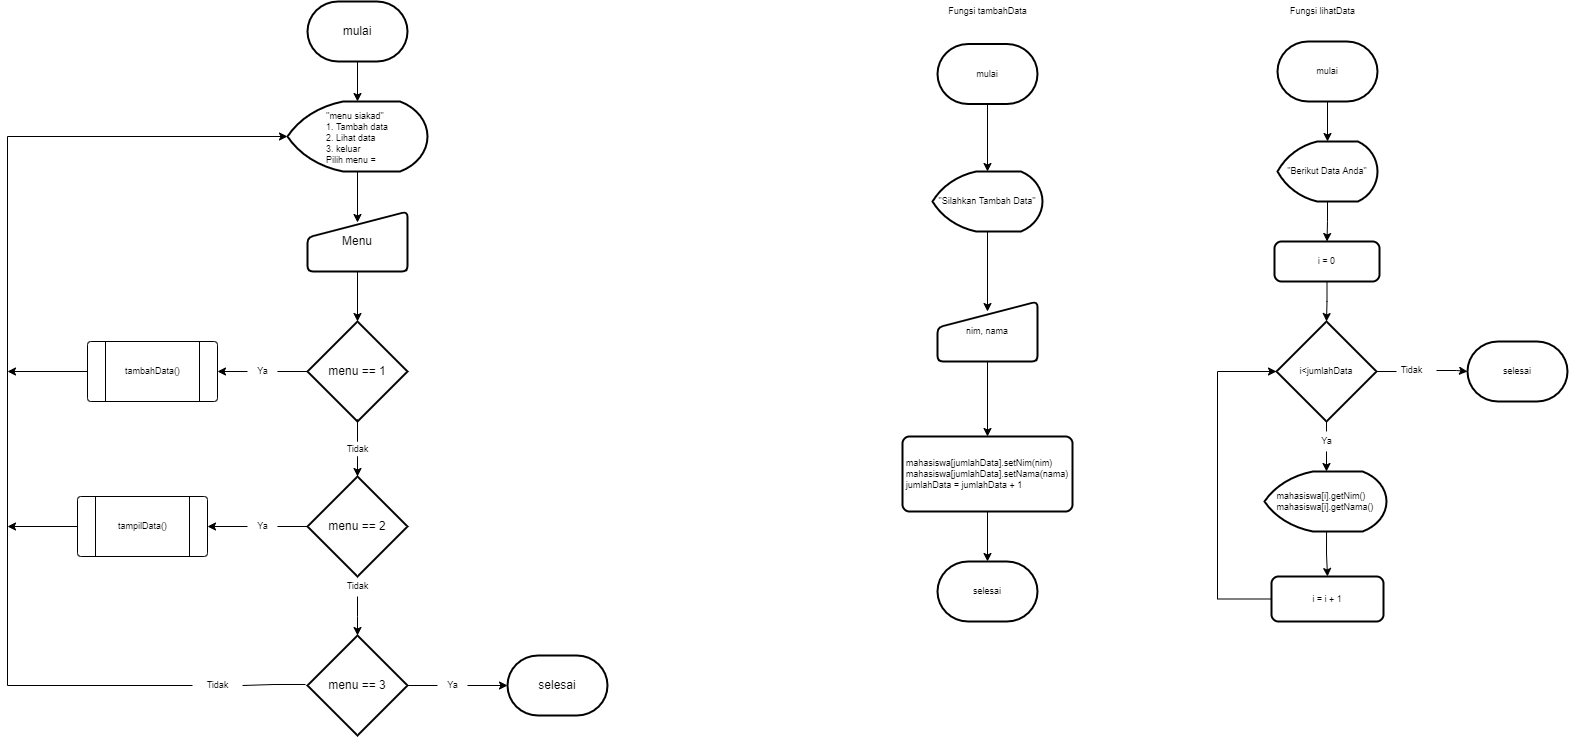

The diagram above was exported from draw.io. Its source (the exported page's mxGraphModel, read from the mxfile embedded in the PNG):
<mxGraphModel dx="1847" dy="985" grid="1" gridSize="10" guides="1" tooltips="1" connect="1" arrows="1" fold="1" page="1" pageScale="1" pageWidth="850" pageHeight="1100" math="0" shadow="0">
  <root>
    <mxCell id="0" />
    <mxCell id="1" parent="0" />
    <mxCell id="8WCC1eU6dLsts-zjRdGM-11" value="" style="edgeStyle=orthogonalEdgeStyle;rounded=0;orthogonalLoop=1;jettySize=auto;html=1;fontSize=9;" edge="1" parent="1" source="8WCC1eU6dLsts-zjRdGM-2" target="8WCC1eU6dLsts-zjRdGM-3">
      <mxGeometry relative="1" as="geometry" />
    </mxCell>
    <mxCell id="8WCC1eU6dLsts-zjRdGM-2" value="mulai" style="strokeWidth=2;html=1;shape=mxgraph.flowchart.terminator;whiteSpace=wrap;" vertex="1" parent="1">
      <mxGeometry x="380" y="40" width="100" height="60" as="geometry" />
    </mxCell>
    <mxCell id="8WCC1eU6dLsts-zjRdGM-12" value="" style="edgeStyle=orthogonalEdgeStyle;rounded=0;orthogonalLoop=1;jettySize=auto;html=1;fontSize=9;exitX=0.5;exitY=1;exitDx=0;exitDy=0;exitPerimeter=0;" edge="1" parent="1" source="8WCC1eU6dLsts-zjRdGM-3">
      <mxGeometry relative="1" as="geometry">
        <mxPoint x="430" y="221" as="sourcePoint" />
        <mxPoint x="430" y="261" as="targetPoint" />
      </mxGeometry>
    </mxCell>
    <mxCell id="8WCC1eU6dLsts-zjRdGM-3" value="&lt;div style=&quot;text-align: left;&quot;&gt;&lt;span style=&quot;background-color: initial;&quot;&gt;&lt;font style=&quot;font-size: 9px;&quot;&gt;'&lt;/font&gt;&lt;/span&gt;&lt;font style=&quot;background-color: initial; font-size: 9px;&quot;&gt;'menu siakad&quot;&lt;/font&gt;&lt;/div&gt;&lt;font style=&quot;font-size: 9px;&quot;&gt;&lt;div style=&quot;text-align: left;&quot;&gt;&lt;span style=&quot;background-color: initial;&quot;&gt;1. Tambah data&lt;/span&gt;&lt;/div&gt;&lt;div style=&quot;text-align: left;&quot;&gt;&lt;span style=&quot;background-color: initial;&quot;&gt;2. Lihat data&lt;/span&gt;&lt;/div&gt;&lt;div style=&quot;text-align: left;&quot;&gt;&lt;span style=&quot;background-color: initial;&quot;&gt;3. keluar&lt;/span&gt;&lt;/div&gt;&lt;div style=&quot;text-align: left;&quot;&gt;&lt;span style=&quot;background-color: initial;&quot;&gt;Pilih menu =&lt;/span&gt;&lt;/div&gt;&lt;/font&gt;" style="strokeWidth=2;html=1;shape=mxgraph.flowchart.display;whiteSpace=wrap;" vertex="1" parent="1">
      <mxGeometry x="360" y="140" width="140" height="70" as="geometry" />
    </mxCell>
    <mxCell id="8WCC1eU6dLsts-zjRdGM-13" value="" style="edgeStyle=orthogonalEdgeStyle;rounded=0;orthogonalLoop=1;jettySize=auto;html=1;fontSize=9;" edge="1" parent="1" source="8WCC1eU6dLsts-zjRdGM-4" target="8WCC1eU6dLsts-zjRdGM-5">
      <mxGeometry relative="1" as="geometry" />
    </mxCell>
    <mxCell id="8WCC1eU6dLsts-zjRdGM-4" value="Menu" style="html=1;strokeWidth=2;shape=manualInput;whiteSpace=wrap;rounded=1;size=26;arcSize=11;" vertex="1" parent="1">
      <mxGeometry x="380" y="250" width="100" height="60" as="geometry" />
    </mxCell>
    <mxCell id="8WCC1eU6dLsts-zjRdGM-14" value="" style="edgeStyle=orthogonalEdgeStyle;rounded=0;orthogonalLoop=1;jettySize=auto;html=1;fontSize=9;startArrow=none;" edge="1" parent="1" source="8WCC1eU6dLsts-zjRdGM-39" target="8WCC1eU6dLsts-zjRdGM-6">
      <mxGeometry relative="1" as="geometry" />
    </mxCell>
    <mxCell id="8WCC1eU6dLsts-zjRdGM-19" value="" style="edgeStyle=orthogonalEdgeStyle;rounded=0;orthogonalLoop=1;jettySize=auto;html=1;fontSize=9;startArrow=none;" edge="1" parent="1" source="8WCC1eU6dLsts-zjRdGM-29">
      <mxGeometry relative="1" as="geometry">
        <mxPoint x="290" y="410" as="targetPoint" />
      </mxGeometry>
    </mxCell>
    <mxCell id="8WCC1eU6dLsts-zjRdGM-5" value="menu == 1" style="strokeWidth=2;html=1;shape=mxgraph.flowchart.decision;whiteSpace=wrap;" vertex="1" parent="1">
      <mxGeometry x="380" y="360" width="100" height="100" as="geometry" />
    </mxCell>
    <mxCell id="8WCC1eU6dLsts-zjRdGM-15" value="" style="edgeStyle=orthogonalEdgeStyle;rounded=0;orthogonalLoop=1;jettySize=auto;html=1;fontSize=9;startArrow=none;" edge="1" parent="1" source="8WCC1eU6dLsts-zjRdGM-40" target="8WCC1eU6dLsts-zjRdGM-7">
      <mxGeometry relative="1" as="geometry" />
    </mxCell>
    <mxCell id="8WCC1eU6dLsts-zjRdGM-17" value="" style="edgeStyle=orthogonalEdgeStyle;rounded=0;orthogonalLoop=1;jettySize=auto;html=1;fontSize=9;startArrow=none;" edge="1" parent="1" source="8WCC1eU6dLsts-zjRdGM-30">
      <mxGeometry relative="1" as="geometry">
        <mxPoint x="280.0000000000002" y="565" as="targetPoint" />
      </mxGeometry>
    </mxCell>
    <mxCell id="8WCC1eU6dLsts-zjRdGM-6" value="menu == 2" style="strokeWidth=2;html=1;shape=mxgraph.flowchart.decision;whiteSpace=wrap;" vertex="1" parent="1">
      <mxGeometry x="380" y="515" width="100" height="100" as="geometry" />
    </mxCell>
    <mxCell id="8WCC1eU6dLsts-zjRdGM-16" value="" style="edgeStyle=orthogonalEdgeStyle;rounded=0;orthogonalLoop=1;jettySize=auto;html=1;fontSize=9;startArrow=none;" edge="1" parent="1" source="8WCC1eU6dLsts-zjRdGM-31" target="8WCC1eU6dLsts-zjRdGM-10">
      <mxGeometry relative="1" as="geometry" />
    </mxCell>
    <mxCell id="8WCC1eU6dLsts-zjRdGM-20" style="edgeStyle=orthogonalEdgeStyle;rounded=0;orthogonalLoop=1;jettySize=auto;html=1;exitX=0;exitY=0.5;exitDx=0;exitDy=0;exitPerimeter=0;entryX=0;entryY=0.5;entryDx=0;entryDy=0;entryPerimeter=0;fontSize=9;startArrow=none;" edge="1" parent="1" source="8WCC1eU6dLsts-zjRdGM-33" target="8WCC1eU6dLsts-zjRdGM-3">
      <mxGeometry relative="1" as="geometry">
        <Array as="points">
          <mxPoint x="80" y="175" />
        </Array>
      </mxGeometry>
    </mxCell>
    <mxCell id="8WCC1eU6dLsts-zjRdGM-7" value="menu == 3" style="strokeWidth=2;html=1;shape=mxgraph.flowchart.decision;whiteSpace=wrap;" vertex="1" parent="1">
      <mxGeometry x="380" y="674" width="100" height="100" as="geometry" />
    </mxCell>
    <mxCell id="8WCC1eU6dLsts-zjRdGM-28" value="" style="edgeStyle=orthogonalEdgeStyle;rounded=0;orthogonalLoop=1;jettySize=auto;html=1;fontSize=9;" edge="1" parent="1">
      <mxGeometry relative="1" as="geometry">
        <mxPoint x="160" y="410" as="sourcePoint" />
        <mxPoint x="80" y="410" as="targetPoint" />
      </mxGeometry>
    </mxCell>
    <mxCell id="8WCC1eU6dLsts-zjRdGM-10" value="selesai" style="strokeWidth=2;html=1;shape=mxgraph.flowchart.terminator;whiteSpace=wrap;" vertex="1" parent="1">
      <mxGeometry x="580" y="694" width="100" height="60" as="geometry" />
    </mxCell>
    <mxCell id="8WCC1eU6dLsts-zjRdGM-31" value="Ya" style="text;html=1;resizable=0;autosize=1;align=center;verticalAlign=middle;points=[];fillColor=none;strokeColor=none;rounded=0;fontSize=9;" vertex="1" parent="1">
      <mxGeometry x="510" y="714" width="30" height="20" as="geometry" />
    </mxCell>
    <mxCell id="8WCC1eU6dLsts-zjRdGM-32" value="" style="edgeStyle=orthogonalEdgeStyle;rounded=0;orthogonalLoop=1;jettySize=auto;html=1;fontSize=9;endArrow=none;" edge="1" parent="1" source="8WCC1eU6dLsts-zjRdGM-7" target="8WCC1eU6dLsts-zjRdGM-31">
      <mxGeometry relative="1" as="geometry">
        <mxPoint x="480" y="724" as="sourcePoint" />
        <mxPoint x="580" y="724" as="targetPoint" />
      </mxGeometry>
    </mxCell>
    <mxCell id="8WCC1eU6dLsts-zjRdGM-30" value="Ya" style="text;html=1;resizable=0;autosize=1;align=center;verticalAlign=middle;points=[];fillColor=none;strokeColor=none;rounded=0;fontSize=9;" vertex="1" parent="1">
      <mxGeometry x="320" y="555" width="30" height="20" as="geometry" />
    </mxCell>
    <mxCell id="8WCC1eU6dLsts-zjRdGM-36" value="" style="edgeStyle=orthogonalEdgeStyle;rounded=0;orthogonalLoop=1;jettySize=auto;html=1;fontSize=9;endArrow=none;" edge="1" parent="1" target="8WCC1eU6dLsts-zjRdGM-30">
      <mxGeometry relative="1" as="geometry">
        <mxPoint x="379.9999999999998" y="565.0000000000002" as="sourcePoint" />
        <mxPoint x="280" y="565" as="targetPoint" />
      </mxGeometry>
    </mxCell>
    <mxCell id="8WCC1eU6dLsts-zjRdGM-29" value="Ya" style="text;html=1;resizable=0;autosize=1;align=center;verticalAlign=middle;points=[];fillColor=none;strokeColor=none;rounded=0;fontSize=9;" vertex="1" parent="1">
      <mxGeometry x="320" y="400" width="30" height="20" as="geometry" />
    </mxCell>
    <mxCell id="8WCC1eU6dLsts-zjRdGM-38" value="" style="edgeStyle=orthogonalEdgeStyle;rounded=0;orthogonalLoop=1;jettySize=auto;html=1;fontSize=9;endArrow=none;" edge="1" parent="1" source="8WCC1eU6dLsts-zjRdGM-5" target="8WCC1eU6dLsts-zjRdGM-29">
      <mxGeometry relative="1" as="geometry">
        <mxPoint x="380" y="410" as="sourcePoint" />
        <mxPoint x="290" y="410" as="targetPoint" />
      </mxGeometry>
    </mxCell>
    <mxCell id="8WCC1eU6dLsts-zjRdGM-40" value="Tidak" style="text;html=1;resizable=0;autosize=1;align=center;verticalAlign=middle;points=[];fillColor=none;strokeColor=none;rounded=0;fontSize=9;" vertex="1" parent="1">
      <mxGeometry x="405" y="615" width="50" height="20" as="geometry" />
    </mxCell>
    <mxCell id="8WCC1eU6dLsts-zjRdGM-41" value="" style="edgeStyle=orthogonalEdgeStyle;rounded=0;orthogonalLoop=1;jettySize=auto;html=1;fontSize=9;endArrow=none;" edge="1" parent="1">
      <mxGeometry relative="1" as="geometry">
        <mxPoint x="430.0181818181819" y="616" as="sourcePoint" />
        <mxPoint x="430.0181818181819" y="616" as="targetPoint" />
      </mxGeometry>
    </mxCell>
    <mxCell id="8WCC1eU6dLsts-zjRdGM-39" value="Tidak" style="text;html=1;resizable=0;autosize=1;align=center;verticalAlign=middle;points=[];fillColor=none;strokeColor=none;rounded=0;fontSize=9;" vertex="1" parent="1">
      <mxGeometry x="405" y="478" width="50" height="20" as="geometry" />
    </mxCell>
    <mxCell id="8WCC1eU6dLsts-zjRdGM-42" value="" style="edgeStyle=orthogonalEdgeStyle;rounded=0;orthogonalLoop=1;jettySize=auto;html=1;fontSize=9;endArrow=none;" edge="1" parent="1" source="8WCC1eU6dLsts-zjRdGM-5" target="8WCC1eU6dLsts-zjRdGM-39">
      <mxGeometry relative="1" as="geometry">
        <mxPoint x="430.0181818181819" y="460" as="sourcePoint" />
        <mxPoint x="430.0181818181819" y="490" as="targetPoint" />
      </mxGeometry>
    </mxCell>
    <mxCell id="8WCC1eU6dLsts-zjRdGM-43" value="" style="verticalLabelPosition=bottom;verticalAlign=top;html=1;shape=process;whiteSpace=wrap;rounded=1;size=0.14;arcSize=6;fontSize=9;" vertex="1" parent="1">
      <mxGeometry x="160" y="380" width="130" height="60" as="geometry" />
    </mxCell>
    <mxCell id="8WCC1eU6dLsts-zjRdGM-46" value="" style="edgeStyle=orthogonalEdgeStyle;rounded=0;orthogonalLoop=1;jettySize=auto;html=1;fontSize=9;" edge="1" parent="1">
      <mxGeometry relative="1" as="geometry">
        <mxPoint x="225" y="565" as="sourcePoint" />
        <mxPoint x="80" y="565" as="targetPoint" />
      </mxGeometry>
    </mxCell>
    <mxCell id="8WCC1eU6dLsts-zjRdGM-44" value="" style="verticalLabelPosition=bottom;verticalAlign=top;html=1;shape=process;whiteSpace=wrap;rounded=1;size=0.14;arcSize=6;fontSize=9;" vertex="1" parent="1">
      <mxGeometry x="150" y="535" width="130" height="60" as="geometry" />
    </mxCell>
    <mxCell id="8WCC1eU6dLsts-zjRdGM-47" value="tambahData()&lt;span style=&quot;color: rgba(0, 0, 0, 0); font-family: monospace; font-size: 0px; text-align: start;&quot;&gt;%3CmxGraphModel%3E%3Croot%3E%3CmxCell%20id%3D%220%22%2F%3E%3CmxCell%20id%3D%221%22%20parent%3D%220%22%2F%3E%3CmxCell%20id%3D%222%22%20value%3D%22%22%20style%3D%22verticalLabelPosition%3Dbottom%3BverticalAlign%3Dtop%3Bhtml%3D1%3Bshape%3Dprocess%3BwhiteSpace%3Dwrap%3Brounded%3D1%3Bsize%3D0.14%3BarcSize%3D6%3BfontSize%3D9%3B%22%20vertex%3D%221%22%20parent%3D%221%22%3E%3CmxGeometry%20x%3D%22160%22%20y%3D%22380%22%20width%3D%22130%22%20height%3D%2260%22%20as%3D%22geometry%22%2F%3E%3C%2FmxCell%3E%3C%2Froot%3E%3C%2FmxGraphModel%3E&lt;/span&gt;" style="text;html=1;align=center;verticalAlign=middle;resizable=0;points=[];autosize=1;strokeColor=none;fillColor=none;fontSize=9;" vertex="1" parent="1">
      <mxGeometry x="185" y="400" width="80" height="20" as="geometry" />
    </mxCell>
    <mxCell id="8WCC1eU6dLsts-zjRdGM-48" value="tampilData()&lt;span style=&quot;color: rgba(0, 0, 0, 0); font-family: monospace; font-size: 0px; text-align: start;&quot;&gt;%3CmxGraphModel%3E%3Croot%3E%3CmxCell%20id%3D%220%22%2F%3E%3CmxCell%20id%3D%221%22%20parent%3D%220%22%2F%3E%3CmxCell%20id%3D%222%22%20value%3D%22%22%20style%3D%22verticalLabelPosition%3Dbottom%3BverticalAlign%3Dtop%3Bhtml%3D1%3Bshape%3Dprocess%3BwhiteSpace%3Dwrap%3Brounded%3D1%3Bsize%3D0.14%3BarcSize%3D6%3BfontSize%3D9%3B%22%20vertex%3D%221%22%20parent%3D%221%22%3E%3CmxGeometry%20x%3D%22160%22%20y%3D%22380%22%20width%3D%22130%22%20height%3D%2260%22%20as%3D%22geometry%22%2F%3E%3C%2FmxCell%3E%3C%2Froot%3E%3C%2FmxGraphModel%3E&lt;/span&gt;" style="text;html=1;align=center;verticalAlign=middle;resizable=0;points=[];autosize=1;strokeColor=none;fillColor=none;fontSize=9;" vertex="1" parent="1">
      <mxGeometry x="180" y="555" width="70" height="20" as="geometry" />
    </mxCell>
    <mxCell id="8WCC1eU6dLsts-zjRdGM-33" value="Tidak" style="text;html=1;resizable=0;autosize=1;align=center;verticalAlign=middle;points=[];fillColor=none;strokeColor=none;rounded=0;fontSize=9;" vertex="1" parent="1">
      <mxGeometry x="265" y="714" width="50" height="20" as="geometry" />
    </mxCell>
    <mxCell id="8WCC1eU6dLsts-zjRdGM-52" value="" style="edgeStyle=orthogonalEdgeStyle;rounded=0;orthogonalLoop=1;jettySize=auto;html=1;fontSize=9;endArrow=none;" edge="1" parent="1" target="8WCC1eU6dLsts-zjRdGM-33">
      <mxGeometry relative="1" as="geometry">
        <mxPoint x="377.9999999999998" y="723.0000000000002" as="sourcePoint" />
        <mxPoint x="348" y="723" as="targetPoint" />
      </mxGeometry>
    </mxCell>
    <mxCell id="8WCC1eU6dLsts-zjRdGM-63" value="" style="edgeStyle=orthogonalEdgeStyle;rounded=0;orthogonalLoop=1;jettySize=auto;html=1;fontSize=9;" edge="1" parent="1" source="8WCC1eU6dLsts-zjRdGM-54" target="8WCC1eU6dLsts-zjRdGM-55">
      <mxGeometry relative="1" as="geometry" />
    </mxCell>
    <mxCell id="8WCC1eU6dLsts-zjRdGM-54" value="mulai" style="strokeWidth=2;html=1;shape=mxgraph.flowchart.terminator;whiteSpace=wrap;fontSize=9;" vertex="1" parent="1">
      <mxGeometry x="1010" y="82.5" width="100" height="60" as="geometry" />
    </mxCell>
    <mxCell id="8WCC1eU6dLsts-zjRdGM-62" value="" style="edgeStyle=orthogonalEdgeStyle;rounded=0;orthogonalLoop=1;jettySize=auto;html=1;fontSize=9;entryX=0.5;entryY=0.167;entryDx=0;entryDy=0;entryPerimeter=0;" edge="1" parent="1" source="8WCC1eU6dLsts-zjRdGM-55" target="8WCC1eU6dLsts-zjRdGM-56">
      <mxGeometry relative="1" as="geometry" />
    </mxCell>
    <mxCell id="8WCC1eU6dLsts-zjRdGM-55" value="&quot;Silahkan Tambah Data&quot;" style="strokeWidth=2;html=1;shape=mxgraph.flowchart.display;whiteSpace=wrap;fontSize=9;" vertex="1" parent="1">
      <mxGeometry x="1005" y="210" width="110" height="60" as="geometry" />
    </mxCell>
    <mxCell id="8WCC1eU6dLsts-zjRdGM-61" value="" style="edgeStyle=orthogonalEdgeStyle;rounded=0;orthogonalLoop=1;jettySize=auto;html=1;fontSize=9;" edge="1" parent="1" source="8WCC1eU6dLsts-zjRdGM-56" target="8WCC1eU6dLsts-zjRdGM-57">
      <mxGeometry relative="1" as="geometry" />
    </mxCell>
    <mxCell id="8WCC1eU6dLsts-zjRdGM-56" value="nim, nama" style="html=1;strokeWidth=2;shape=manualInput;whiteSpace=wrap;rounded=1;size=26;arcSize=11;fontSize=9;" vertex="1" parent="1">
      <mxGeometry x="1010" y="340" width="100" height="60" as="geometry" />
    </mxCell>
    <mxCell id="8WCC1eU6dLsts-zjRdGM-60" value="" style="edgeStyle=orthogonalEdgeStyle;rounded=0;orthogonalLoop=1;jettySize=auto;html=1;fontSize=9;" edge="1" parent="1" source="8WCC1eU6dLsts-zjRdGM-57" target="8WCC1eU6dLsts-zjRdGM-58">
      <mxGeometry relative="1" as="geometry" />
    </mxCell>
    <mxCell id="8WCC1eU6dLsts-zjRdGM-57" value="&lt;div style=&quot;text-align: left;&quot;&gt;&lt;span style=&quot;background-color: initial;&quot;&gt;mahasiswa[jumlahData].setNim(nim)&lt;/span&gt;&lt;/div&gt;&lt;div style=&quot;text-align: left;&quot;&gt;&lt;span style=&quot;background-color: initial;&quot;&gt;mahasiswa[jumlahData].setNama(nama)&lt;/span&gt;&lt;/div&gt;&lt;div style=&quot;text-align: left;&quot;&gt;&lt;span style=&quot;background-color: initial;&quot;&gt;jumlahData = jumlahData + 1&lt;/span&gt;&lt;/div&gt;" style="rounded=1;whiteSpace=wrap;html=1;absoluteArcSize=1;arcSize=14;strokeWidth=2;fontSize=9;" vertex="1" parent="1">
      <mxGeometry x="975" y="475" width="170" height="75" as="geometry" />
    </mxCell>
    <mxCell id="8WCC1eU6dLsts-zjRdGM-58" value="selesai" style="strokeWidth=2;html=1;shape=mxgraph.flowchart.terminator;whiteSpace=wrap;fontSize=9;" vertex="1" parent="1">
      <mxGeometry x="1010" y="600" width="100" height="60" as="geometry" />
    </mxCell>
    <mxCell id="8WCC1eU6dLsts-zjRdGM-59" value="Fungsi tambahData" style="text;html=1;align=center;verticalAlign=middle;resizable=0;points=[];autosize=1;strokeColor=none;fillColor=none;fontSize=9;" vertex="1" parent="1">
      <mxGeometry x="1010" y="40" width="100" height="20" as="geometry" />
    </mxCell>
    <mxCell id="8WCC1eU6dLsts-zjRdGM-64" value="Fungsi lihatData" style="text;html=1;align=center;verticalAlign=middle;resizable=0;points=[];autosize=1;strokeColor=none;fillColor=none;fontSize=9;" vertex="1" parent="1">
      <mxGeometry x="1350" y="40" width="90" height="20" as="geometry" />
    </mxCell>
    <mxCell id="8WCC1eU6dLsts-zjRdGM-72" value="" style="edgeStyle=orthogonalEdgeStyle;rounded=0;orthogonalLoop=1;jettySize=auto;html=1;fontSize=9;" edge="1" parent="1" source="8WCC1eU6dLsts-zjRdGM-65" target="8WCC1eU6dLsts-zjRdGM-66">
      <mxGeometry relative="1" as="geometry" />
    </mxCell>
    <mxCell id="8WCC1eU6dLsts-zjRdGM-65" value="mulai" style="strokeWidth=2;html=1;shape=mxgraph.flowchart.terminator;whiteSpace=wrap;fontSize=9;" vertex="1" parent="1">
      <mxGeometry x="1350" y="80" width="100" height="60" as="geometry" />
    </mxCell>
    <mxCell id="8WCC1eU6dLsts-zjRdGM-73" value="" style="edgeStyle=orthogonalEdgeStyle;rounded=0;orthogonalLoop=1;jettySize=auto;html=1;fontSize=9;" edge="1" parent="1" source="8WCC1eU6dLsts-zjRdGM-66" target="8WCC1eU6dLsts-zjRdGM-67">
      <mxGeometry relative="1" as="geometry" />
    </mxCell>
    <mxCell id="8WCC1eU6dLsts-zjRdGM-66" value="&quot;Berikut Data Anda&quot;" style="strokeWidth=2;html=1;shape=mxgraph.flowchart.display;whiteSpace=wrap;fontSize=9;" vertex="1" parent="1">
      <mxGeometry x="1350" y="180" width="100" height="60" as="geometry" />
    </mxCell>
    <mxCell id="8WCC1eU6dLsts-zjRdGM-74" value="" style="edgeStyle=orthogonalEdgeStyle;rounded=0;orthogonalLoop=1;jettySize=auto;html=1;fontSize=9;" edge="1" parent="1" source="8WCC1eU6dLsts-zjRdGM-67" target="8WCC1eU6dLsts-zjRdGM-68">
      <mxGeometry relative="1" as="geometry" />
    </mxCell>
    <mxCell id="8WCC1eU6dLsts-zjRdGM-67" value="i = 0" style="rounded=1;whiteSpace=wrap;html=1;absoluteArcSize=1;arcSize=14;strokeWidth=2;fontSize=9;" vertex="1" parent="1">
      <mxGeometry x="1347" y="280" width="105" height="40" as="geometry" />
    </mxCell>
    <mxCell id="8WCC1eU6dLsts-zjRdGM-75" value="" style="edgeStyle=orthogonalEdgeStyle;rounded=0;orthogonalLoop=1;jettySize=auto;html=1;fontSize=9;startArrow=none;" edge="1" parent="1" source="8WCC1eU6dLsts-zjRdGM-79" target="8WCC1eU6dLsts-zjRdGM-69">
      <mxGeometry relative="1" as="geometry" />
    </mxCell>
    <mxCell id="8WCC1eU6dLsts-zjRdGM-77" value="" style="edgeStyle=orthogonalEdgeStyle;rounded=0;orthogonalLoop=1;jettySize=auto;html=1;fontSize=9;startArrow=none;" edge="1" parent="1" source="8WCC1eU6dLsts-zjRdGM-80" target="8WCC1eU6dLsts-zjRdGM-71">
      <mxGeometry relative="1" as="geometry" />
    </mxCell>
    <mxCell id="8WCC1eU6dLsts-zjRdGM-68" value="i&amp;lt;jumlahData" style="strokeWidth=2;html=1;shape=mxgraph.flowchart.decision;whiteSpace=wrap;fontSize=9;" vertex="1" parent="1">
      <mxGeometry x="1349" y="360" width="100" height="100" as="geometry" />
    </mxCell>
    <mxCell id="8WCC1eU6dLsts-zjRdGM-76" value="" style="edgeStyle=orthogonalEdgeStyle;rounded=0;orthogonalLoop=1;jettySize=auto;html=1;fontSize=9;" edge="1" parent="1" target="8WCC1eU6dLsts-zjRdGM-70">
      <mxGeometry relative="1" as="geometry">
        <mxPoint x="1399.037037037037" y="570.0000000000001" as="sourcePoint" />
      </mxGeometry>
    </mxCell>
    <mxCell id="8WCC1eU6dLsts-zjRdGM-69" value="&lt;div style=&quot;text-align: left;&quot;&gt;&lt;span style=&quot;background-color: initial;&quot;&gt;mahasiswa[i].getNim()&lt;/span&gt;&lt;/div&gt;&lt;div style=&quot;text-align: left;&quot;&gt;&lt;span style=&quot;background-color: initial;&quot;&gt;mahasiswa[i].getNama()&lt;/span&gt;&lt;/div&gt;" style="strokeWidth=2;html=1;shape=mxgraph.flowchart.display;whiteSpace=wrap;fontSize=9;" vertex="1" parent="1">
      <mxGeometry x="1337" y="510" width="122" height="60" as="geometry" />
    </mxCell>
    <mxCell id="8WCC1eU6dLsts-zjRdGM-78" style="edgeStyle=orthogonalEdgeStyle;rounded=0;orthogonalLoop=1;jettySize=auto;html=1;entryX=0;entryY=0.5;entryDx=0;entryDy=0;entryPerimeter=0;fontSize=9;" edge="1" parent="1" source="8WCC1eU6dLsts-zjRdGM-70" target="8WCC1eU6dLsts-zjRdGM-68">
      <mxGeometry relative="1" as="geometry">
        <Array as="points">
          <mxPoint x="1290" y="637" />
          <mxPoint x="1290" y="410" />
        </Array>
      </mxGeometry>
    </mxCell>
    <mxCell id="8WCC1eU6dLsts-zjRdGM-70" value="i = i + 1" style="rounded=1;whiteSpace=wrap;html=1;absoluteArcSize=1;arcSize=14;strokeWidth=2;fontSize=9;" vertex="1" parent="1">
      <mxGeometry x="1344" y="615" width="112" height="45" as="geometry" />
    </mxCell>
    <mxCell id="8WCC1eU6dLsts-zjRdGM-71" value="selesai" style="strokeWidth=2;html=1;shape=mxgraph.flowchart.terminator;whiteSpace=wrap;fontSize=9;" vertex="1" parent="1">
      <mxGeometry x="1540" y="380" width="100" height="60" as="geometry" />
    </mxCell>
    <mxCell id="8WCC1eU6dLsts-zjRdGM-80" value="Tidak" style="text;html=1;align=center;verticalAlign=middle;resizable=0;points=[];autosize=1;strokeColor=none;fillColor=none;fontSize=9;" vertex="1" parent="1">
      <mxGeometry x="1459" y="399" width="50" height="20" as="geometry" />
    </mxCell>
    <mxCell id="8WCC1eU6dLsts-zjRdGM-81" value="" style="edgeStyle=orthogonalEdgeStyle;rounded=0;orthogonalLoop=1;jettySize=auto;html=1;fontSize=9;endArrow=none;" edge="1" parent="1" source="8WCC1eU6dLsts-zjRdGM-68" target="8WCC1eU6dLsts-zjRdGM-80">
      <mxGeometry relative="1" as="geometry">
        <mxPoint x="1449" y="410.0000000000001" as="sourcePoint" />
        <mxPoint x="1540" y="410.0000000000001" as="targetPoint" />
      </mxGeometry>
    </mxCell>
    <mxCell id="8WCC1eU6dLsts-zjRdGM-79" value="Ya" style="text;html=1;align=center;verticalAlign=middle;resizable=0;points=[];autosize=1;strokeColor=none;fillColor=none;fontSize=9;" vertex="1" parent="1">
      <mxGeometry x="1384" y="470" width="30" height="20" as="geometry" />
    </mxCell>
    <mxCell id="8WCC1eU6dLsts-zjRdGM-82" value="" style="edgeStyle=orthogonalEdgeStyle;rounded=0;orthogonalLoop=1;jettySize=auto;html=1;fontSize=9;endArrow=none;" edge="1" parent="1" source="8WCC1eU6dLsts-zjRdGM-68" target="8WCC1eU6dLsts-zjRdGM-79">
      <mxGeometry relative="1" as="geometry">
        <mxPoint x="1399" y="460.0000000000001" as="sourcePoint" />
        <mxPoint x="1398.037037037037" y="510.0000000000001" as="targetPoint" />
        <Array as="points">
          <mxPoint x="1399" y="470" />
          <mxPoint x="1399" y="470" />
        </Array>
      </mxGeometry>
    </mxCell>
  </root>
</mxGraphModel>